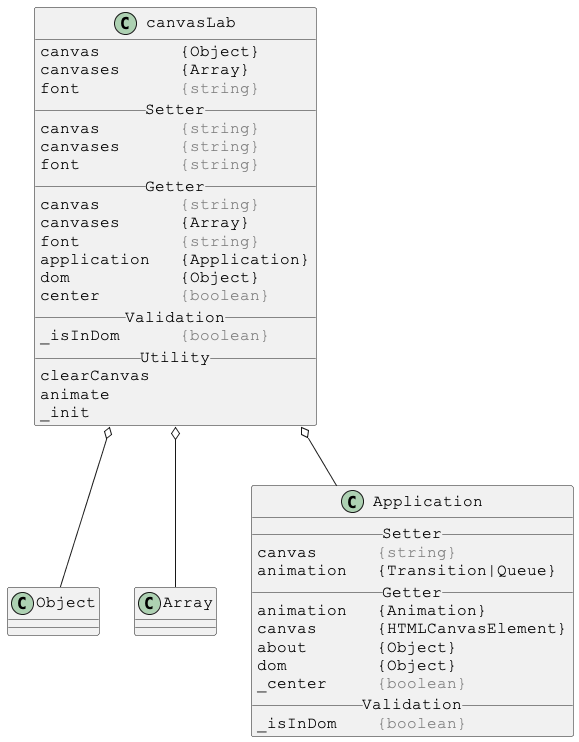

The diagram above was rendered by PlantUML. Its source (embedded in the PNG):
@startuml

skinparam DefaultFontSize 16
skinparam DefaultFontName Courier New

class canvasLab {
canvas        {Object}
canvases      {Array}
font          <color:gray>{string}</color>
__ Setter __
canvas        <color:gray>{string}</color>
canvases      <color:gray>{string}</color>
font          <color:gray>{string}</color>
__ Getter __
canvas        <color:gray>{string}</color>
canvases      {Array}
font          <color:gray>{string}</color>
application   {Application}
dom           {Object}
center        <color:gray>{boolean}</color>
__ Validation __
_isInDom      <color:gray>{boolean}</color>
__ Utility __
clearCanvas
animate
_init
}

canvasLab o-- Object
canvasLab o-- Array
canvasLab o-- Application



skinparam DefaultFontSize 16
skinparam DefaultFontName Courier New

class Application {
__ Setter __
canvas      <color:gray>{string}</color>
animation   {Transition|Queue}
__ Getter __
animation   {Animation}
canvas      {HTMLCanvasElement}
about       {Object}
dom         {Object}
_center     <color:gray>{boolean}</color>
__ Validation __
_isInDom    <color:gray>{boolean}</color>
}

@enduml